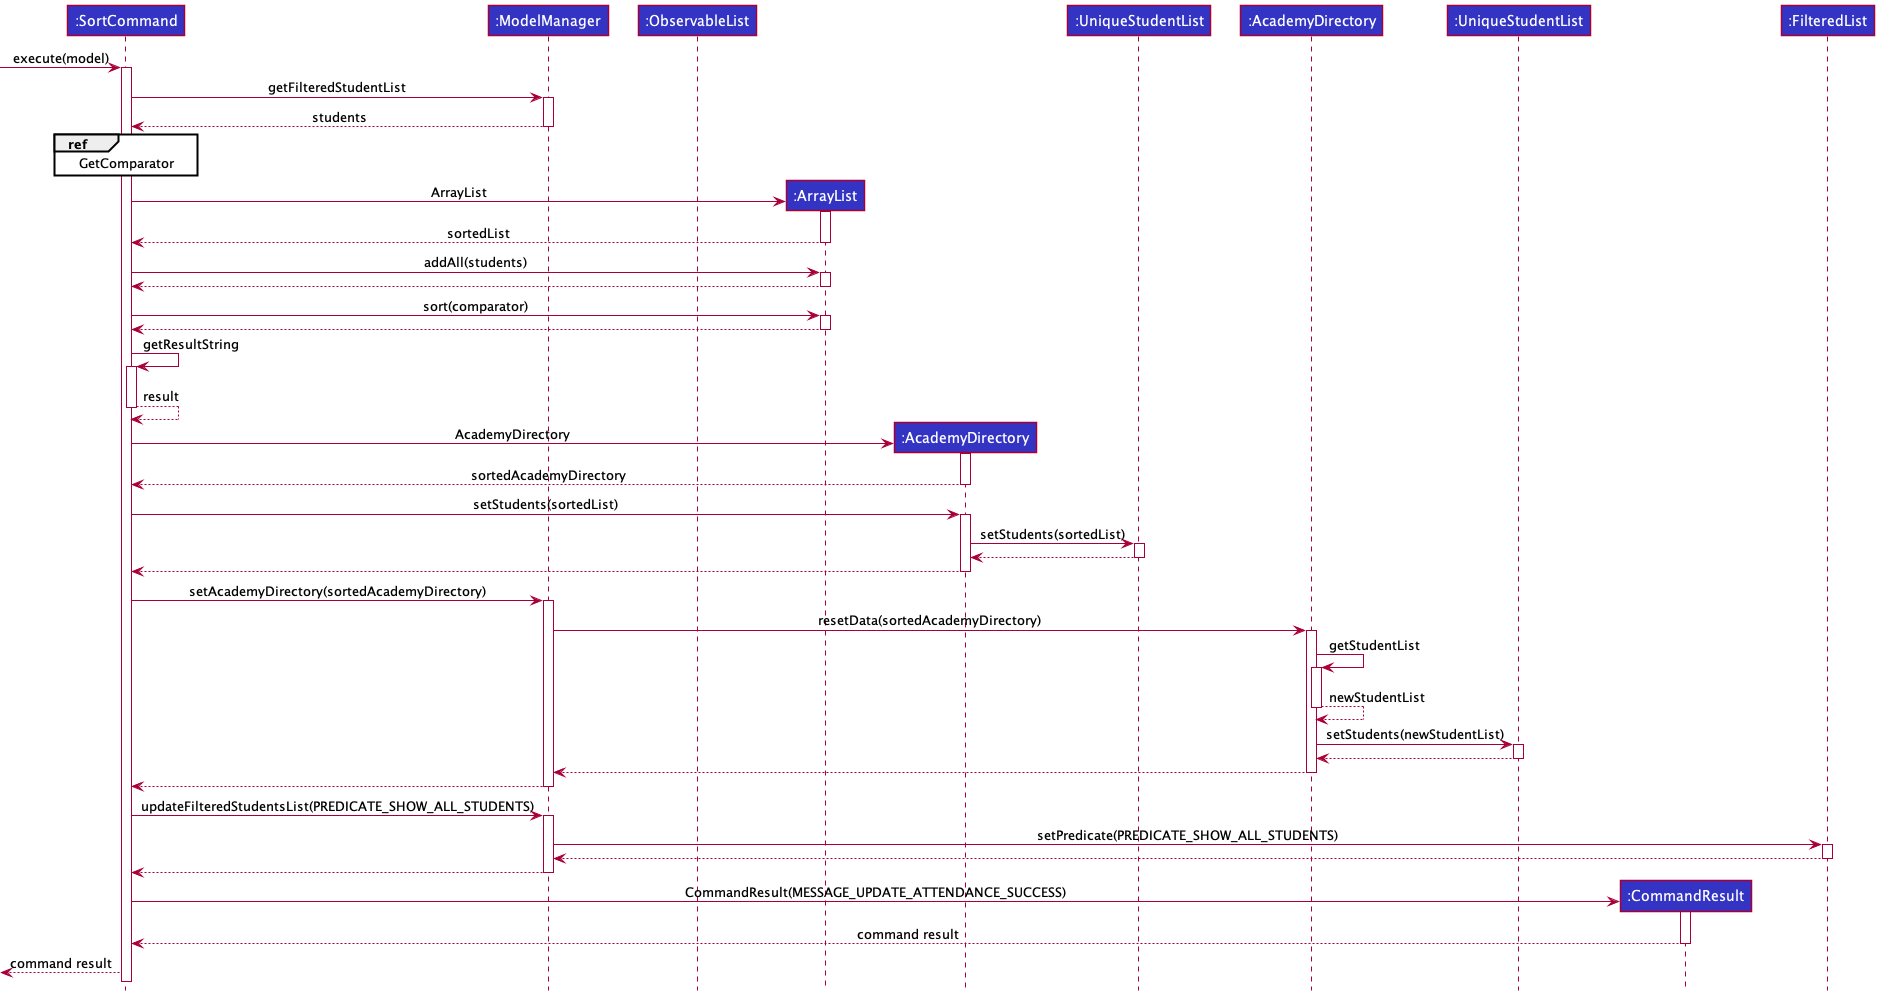

The diagram above was rendered by PlantUML. Its source (embedded in the PNG):
@startuml
!include ../../../style.puml

Participant ":SortCommand" as sc LOGIC_COLOR
Participant ":ModelManager" as mm LOGIC_COLOR
Participant ":ObservableList" as ol LOGIC_COLOR
Participant ":ArrayList" as al LOGIC_COLOR
Participant ":AcademyDirectory" as ad LOGIC_COLOR
Participant ":UniqueStudentList" as usl LOGIC_COLOR
Participant ":AcademyDirectory" as mad LOGIC_COLOR
Participant ":UniqueStudentList" as musl LOGIC_COLOR
Participant ":CommandResult" as cr LOGIC_COLOR
Participant ":FilteredList" as fl LOGIC_COLOR


[-> sc : execute(model)
activate sc
sc -> mm ++: getFilteredStudentList
mm --> sc --: students
ref over sc : GetComparator

create al
sc -> al ++ : ArrayList
al --> sc --: sortedList
sc -> al ++ : addAll(students)
al --> sc --
sc -> al ++ : sort(comparator)
al --> sc --
sc -> sc ++ : getResultString
sc --> sc -- : result

create ad
sc -> ad ++ : AcademyDirectory
ad --> sc -- : sortedAcademyDirectory

sc -> ad ++ : setStudents(sortedList)
ad -> usl ++ : setStudents(sortedList)
usl --> ad --
ad --> sc --

sc -> mm ++ : setAcademyDirectory(sortedAcademyDirectory)
mm -> mad ++ : resetData(sortedAcademyDirectory)
mad -> mad ++ : getStudentList
mad --> mad -- : newStudentList
mad -> musl ++ : setStudents(newStudentList)
musl --> mad --
mad --> mm --
mm --> sc --
sc -> mm ++ : updateFilteredStudentsList(PREDICATE_SHOW_ALL_STUDENTS)
mm -> fl ++ : setPredicate(PREDICATE_SHOW_ALL_STUDENTS)
fl --> mm --
mm --> sc --

create cr
sc -> cr ++ : CommandResult(MESSAGE_UPDATE_ATTENDANCE_SUCCESS)
cr --> sc -- : command result
<-- sc : command result

@enduml